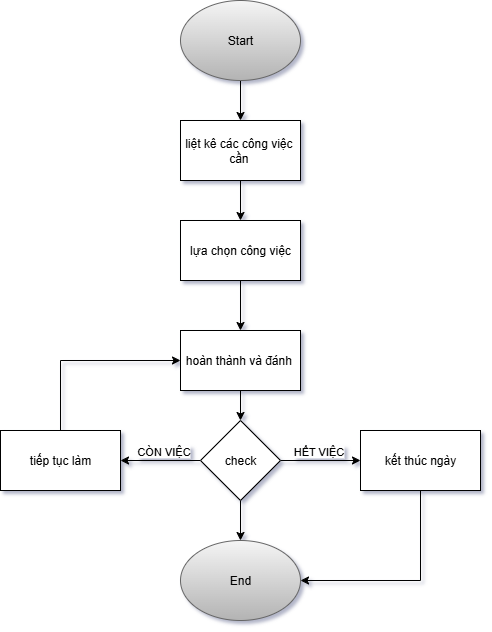

The diagram above was exported from draw.io. Its source (the exported page's mxGraphModel, read from the mxfile embedded in the PNG):
<mxGraphModel dx="786" dy="451" grid="1" gridSize="10" guides="1" tooltips="1" connect="1" arrows="1" fold="1" page="1" pageScale="1" pageWidth="1654" pageHeight="1169" background="#ffffff" math="0" shadow="1" adaptiveColors="auto">
  <root>
    <mxCell id="0" />
    <mxCell id="1" parent="0" />
    <mxCell id="Sd4sxum8cVE7UWNWKutu-37" value="" style="edgeStyle=orthogonalEdgeStyle;rounded=0;orthogonalLoop=1;jettySize=auto;html=1;" edge="1" parent="1" source="Sd4sxum8cVE7UWNWKutu-35" target="Sd4sxum8cVE7UWNWKutu-36">
      <mxGeometry relative="1" as="geometry" />
    </mxCell>
    <mxCell id="Sd4sxum8cVE7UWNWKutu-35" value="Start" style="ellipse;whiteSpace=wrap;html=1;fillColor=#f5f5f5;gradientColor=#b3b3b3;strokeColor=#666666;" vertex="1" parent="1">
      <mxGeometry x="320" y="80" width="120" height="80" as="geometry" />
    </mxCell>
    <mxCell id="Sd4sxum8cVE7UWNWKutu-39" value="" style="edgeStyle=orthogonalEdgeStyle;rounded=0;orthogonalLoop=1;jettySize=auto;html=1;" edge="1" parent="1" source="Sd4sxum8cVE7UWNWKutu-36" target="Sd4sxum8cVE7UWNWKutu-38">
      <mxGeometry relative="1" as="geometry" />
    </mxCell>
    <mxCell id="Sd4sxum8cVE7UWNWKutu-36" value="liệt kê các công việc&amp;nbsp;&lt;div&gt;cần&amp;nbsp;&lt;/div&gt;" style="rounded=0;whiteSpace=wrap;html=1;" vertex="1" parent="1">
      <mxGeometry x="320" y="200" width="120" height="60" as="geometry" />
    </mxCell>
    <mxCell id="Sd4sxum8cVE7UWNWKutu-41" value="" style="edgeStyle=orthogonalEdgeStyle;rounded=0;orthogonalLoop=1;jettySize=auto;html=1;" edge="1" parent="1" source="Sd4sxum8cVE7UWNWKutu-38" target="Sd4sxum8cVE7UWNWKutu-40">
      <mxGeometry relative="1" as="geometry" />
    </mxCell>
    <mxCell id="Sd4sxum8cVE7UWNWKutu-38" value="lựa chọn công việc" style="rounded=0;whiteSpace=wrap;html=1;" vertex="1" parent="1">
      <mxGeometry x="320" y="300" width="120" height="60" as="geometry" />
    </mxCell>
    <mxCell id="Sd4sxum8cVE7UWNWKutu-50" value="" style="edgeStyle=orthogonalEdgeStyle;rounded=0;orthogonalLoop=1;jettySize=auto;html=1;" edge="1" parent="1" source="Sd4sxum8cVE7UWNWKutu-40" target="Sd4sxum8cVE7UWNWKutu-43">
      <mxGeometry relative="1" as="geometry" />
    </mxCell>
    <mxCell id="Sd4sxum8cVE7UWNWKutu-40" value="hoàn thành và đánh&amp;nbsp;" style="rounded=0;whiteSpace=wrap;html=1;" vertex="1" parent="1">
      <mxGeometry x="320" y="410" width="120" height="60" as="geometry" />
    </mxCell>
    <mxCell id="Sd4sxum8cVE7UWNWKutu-46" value="" style="edgeStyle=orthogonalEdgeStyle;rounded=0;orthogonalLoop=1;jettySize=auto;html=1;" edge="1" parent="1" source="Sd4sxum8cVE7UWNWKutu-43" target="Sd4sxum8cVE7UWNWKutu-44">
      <mxGeometry relative="1" as="geometry" />
    </mxCell>
    <mxCell id="Sd4sxum8cVE7UWNWKutu-49" value="CÒN VIỆC" style="edgeLabel;html=1;align=center;verticalAlign=middle;resizable=0;points=[];" vertex="1" connectable="0" parent="Sd4sxum8cVE7UWNWKutu-46">
      <mxGeometry x="-0.05" y="1" relative="1" as="geometry">
        <mxPoint y="-11" as="offset" />
      </mxGeometry>
    </mxCell>
    <mxCell id="Sd4sxum8cVE7UWNWKutu-47" value="" style="edgeStyle=orthogonalEdgeStyle;rounded=0;orthogonalLoop=1;jettySize=auto;html=1;" edge="1" parent="1" source="Sd4sxum8cVE7UWNWKutu-43" target="Sd4sxum8cVE7UWNWKutu-45">
      <mxGeometry relative="1" as="geometry" />
    </mxCell>
    <mxCell id="Sd4sxum8cVE7UWNWKutu-48" value="HẾT VIỆC" style="edgeLabel;html=1;align=center;verticalAlign=middle;resizable=0;points=[];" vertex="1" connectable="0" parent="Sd4sxum8cVE7UWNWKutu-47">
      <mxGeometry x="-0.0667" y="-2" relative="1" as="geometry">
        <mxPoint y="-12" as="offset" />
      </mxGeometry>
    </mxCell>
    <mxCell id="Sd4sxum8cVE7UWNWKutu-53" value="" style="edgeStyle=orthogonalEdgeStyle;rounded=0;orthogonalLoop=1;jettySize=auto;html=1;" edge="1" parent="1" source="Sd4sxum8cVE7UWNWKutu-43" target="Sd4sxum8cVE7UWNWKutu-52">
      <mxGeometry relative="1" as="geometry" />
    </mxCell>
    <mxCell id="Sd4sxum8cVE7UWNWKutu-43" value="check" style="rhombus;whiteSpace=wrap;html=1;" vertex="1" parent="1">
      <mxGeometry x="340" y="500" width="80" height="80" as="geometry" />
    </mxCell>
    <mxCell id="Sd4sxum8cVE7UWNWKutu-51" style="edgeStyle=orthogonalEdgeStyle;rounded=0;orthogonalLoop=1;jettySize=auto;html=1;exitX=0.5;exitY=0;exitDx=0;exitDy=0;entryX=0;entryY=0.5;entryDx=0;entryDy=0;" edge="1" parent="1" source="Sd4sxum8cVE7UWNWKutu-44" target="Sd4sxum8cVE7UWNWKutu-40">
      <mxGeometry relative="1" as="geometry" />
    </mxCell>
    <mxCell id="Sd4sxum8cVE7UWNWKutu-44" value="tiếp tục làm" style="rounded=0;whiteSpace=wrap;html=1;" vertex="1" parent="1">
      <mxGeometry x="140" y="510" width="120" height="60" as="geometry" />
    </mxCell>
    <mxCell id="Sd4sxum8cVE7UWNWKutu-54" style="edgeStyle=orthogonalEdgeStyle;rounded=0;orthogonalLoop=1;jettySize=auto;html=1;exitX=0.5;exitY=1;exitDx=0;exitDy=0;entryX=1;entryY=0.5;entryDx=0;entryDy=0;" edge="1" parent="1" source="Sd4sxum8cVE7UWNWKutu-45" target="Sd4sxum8cVE7UWNWKutu-52">
      <mxGeometry relative="1" as="geometry" />
    </mxCell>
    <mxCell id="Sd4sxum8cVE7UWNWKutu-45" value="kết thúc ngày" style="rounded=0;whiteSpace=wrap;html=1;" vertex="1" parent="1">
      <mxGeometry x="500" y="510" width="120" height="60" as="geometry" />
    </mxCell>
    <mxCell id="Sd4sxum8cVE7UWNWKutu-52" value="End" style="ellipse;whiteSpace=wrap;html=1;fillColor=#f5f5f5;gradientColor=#b3b3b3;strokeColor=#666666;" vertex="1" parent="1">
      <mxGeometry x="320" y="620" width="120" height="80" as="geometry" />
    </mxCell>
  </root>
</mxGraphModel>